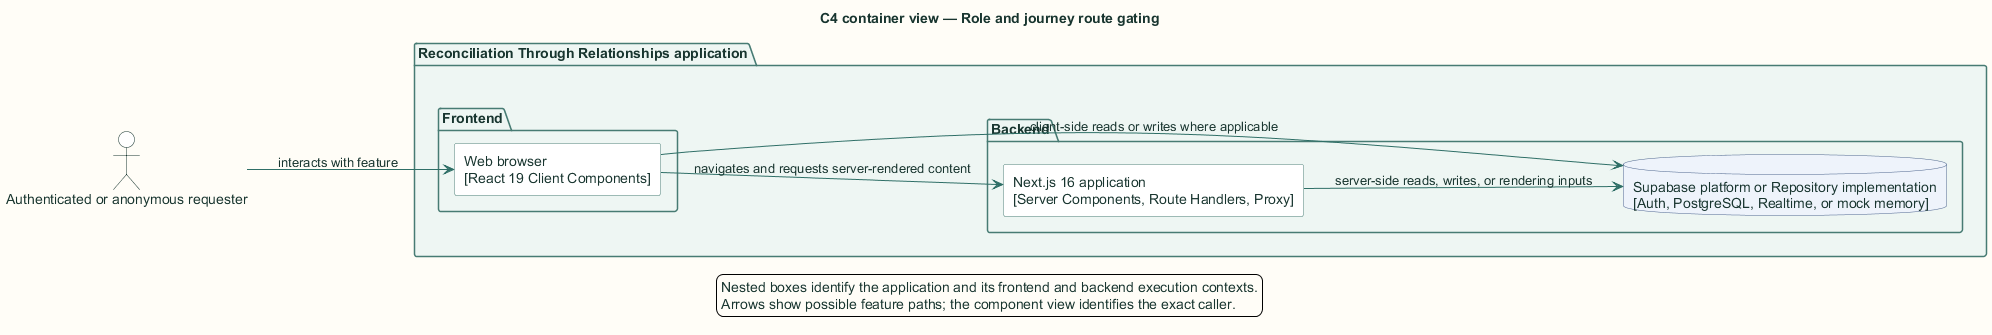

The diagram above was rendered by PlantUML. Its source (embedded in the PNG):
@startuml
title C4 container view — Role and journey route gating

skinparam backgroundColor #FFFDF7
skinparam shadowing false
skinparam defaultFontName Arial
skinparam defaultFontColor #18352F
skinparam ArrowColor #2F6F67
skinparam packageBorderColor #477B73
skinparam packageBackgroundColor #EEF6F3
skinparam rectangleBorderColor #477B73
skinparam rectangleBackgroundColor #FFFFFF
skinparam componentBorderColor #8A5A1F
skinparam componentBackgroundColor #FFF6E6
skinparam databaseBorderColor #4E668E
skinparam databaseBackgroundColor #EEF3FB
skinparam actorBorderColor #18352F
skinparam actorBackgroundColor #FFFFFF
skinparam classBorderColor #477B73
skinparam classBackgroundColor #FFFFFF
skinparam sequenceBoxBorderColor #477B73
skinparam sequenceBoxBackgroundColor #F4F8F6
skinparam ParticipantBorderColor #477B73
skinparam ParticipantBackgroundColor #FFFFFF
skinparam BoxPadding 10
hide stereotype

left to right direction
actor "Authenticated or anonymous requester" as actor
package "Reconciliation Through Relationships application" {
  package "Frontend" {
    rectangle "Web browser\n[React 19 Client Components]" as browser
  }
  package "Backend" {
    rectangle "Next.js 16 application\n[Server Components, Route Handlers, Proxy]" as next
    database "Supabase platform or Repository implementation\n[Auth, PostgreSQL, Realtime, or mock memory]" as store
  }
}
actor --> browser : interacts with feature
browser --> next : navigates and requests server-rendered content
browser --> store : client-side reads or writes where applicable
next --> store : server-side reads, writes, or rendering inputs

legend bottom
  Nested boxes identify the application and its frontend and backend execution contexts.
  Arrows show possible feature paths; the component view identifies the exact caller.
endlegend
@enduml